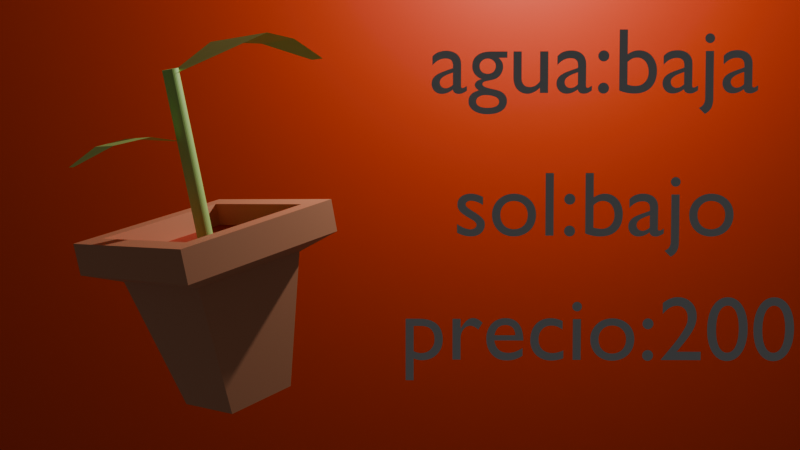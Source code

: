 # Source: sin_nombre.blend  (saved by Blender 4.2.66; exported with 4.5.12 LTS)
import bpy
from mathutils import Matrix  # noqa: F401  (used for matrix-valued properties, if any)

bpy.ops.wm.read_factory_settings(use_empty=True)
scene = bpy.context.scene
scene.name = 'Scene'

# ---- collections
col_collection = bpy.data.collections.new('Collection'); scene.collection.children.link(col_collection)

# ---- materials (node trees are filled in below, after node groups)
mat_material_001 = bpy.data.materials.new('Material.001')
mat_material_002 = bpy.data.materials.new('Material.002')
mat_material_003 = bpy.data.materials.new('Material.003')
mat_material_004 = bpy.data.materials.new('Material.004')

# ---- material node trees
mat_material_001.use_nodes = True; mat_material_001.node_tree.nodes.clear()
_N = mat_material_001.node_tree.nodes; _L = mat_material_001.node_tree.links
n0 = _N.new('ShaderNodeBsdfPrincipled'); n0.name = 'BSDF Principista'; n0.location = (10, 300)
n0.inputs[0].default_value = (0.8002, 0.3237, 0.1654, 1.0)
n1 = _N.new('ShaderNodeOutputMaterial'); n1.name = 'Material'; n1.location = (300, 300)
_L.new(n0.outputs[0], n1.inputs[0])
n1.is_active_output = True
mat_material_002.use_nodes = True; mat_material_002.node_tree.nodes.clear()
_N = mat_material_002.node_tree.nodes; _L = mat_material_002.node_tree.links
n0 = _N.new('ShaderNodeBsdfPrincipled'); n0.name = 'BSDF Principista'; n0.location = (10, 300)
n0.inputs[0].default_value = (0.5219, 0.02647, 0.0, 1.0)
n1 = _N.new('ShaderNodeOutputMaterial'); n1.name = 'Material'; n1.location = (300, 300)
_L.new(n0.outputs[0], n1.inputs[0])
n1.is_active_output = True
mat_material_003.use_nodes = True; mat_material_003.node_tree.nodes.clear()
_N = mat_material_003.node_tree.nodes; _L = mat_material_003.node_tree.links
n0 = _N.new('ShaderNodeBsdfPrincipled'); n0.name = 'BSDF Principista'; n0.location = (10, 300)
n0.inputs[0].default_value = (0.4911, 0.8005, 0.2079, 1.0)
n1 = _N.new('ShaderNodeOutputMaterial'); n1.name = 'Material'; n1.location = (300, 300)
_L.new(n0.outputs[0], n1.inputs[0])
n1.is_active_output = True
mat_material_004.use_nodes = True; mat_material_004.node_tree.nodes.clear()
_N = mat_material_004.node_tree.nodes; _L = mat_material_004.node_tree.links
n0 = _N.new('ShaderNodeBsdfPrincipled'); n0.name = 'BSDF Principista'; n0.location = (10, 300)
n0.inputs[0].default_value = (0.8009, 0.05023, 0.001493, 1.0)
n1 = _N.new('ShaderNodeOutputMaterial'); n1.name = 'Material'; n1.location = (300, 300)
_L.new(n0.outputs[0], n1.inputs[0])
n1.is_active_output = True

# ---- world
world_world = bpy.data.worlds.new('World'); scene.world = world_world
world_world.use_nodes = True; world_world.node_tree.nodes.clear()
_N = world_world.node_tree.nodes; _L = world_world.node_tree.links
n0 = _N.new('ShaderNodeOutputWorld'); n0.name = 'World Output'; n0.location = (300, 300)
n1 = _N.new('ShaderNodeBackground'); n1.name = 'Background'; n1.location = (10, 300)
n1.inputs[0].default_value = (0.05088, 0.05088, 0.05088, 1.0)
_L.new(n1.outputs[0], n0.inputs[0])
n0.is_active_output = True
world_world.color = (0.05088, 0.05088, 0.05088)
world_world.sun_shadow_jitter_overblur = 0.0

# ---- cameras
cam_camera = bpy.data.cameras.new('Camera')
cam_camera.clip_end = 100.0
cam_camera.ortho_scale = 7.314

# ---- lights
light_light = bpy.data.lights.new('Light', 'POINT')
light_light.energy = 1000.0
light_light.shadow_soft_size = 0.1

# ---- meshes
me_cubo = bpy.data.meshes.new('Cubo')
me_cubo.from_pydata([(-0.4175, -0.4175, -1.0), (-0.7684, -0.7684, 1.0), (-0.4175, 0.4175, -1.0), (-0.7684, 0.7684, 1.0), (0.4175, -0.4175, -1.0), (0.7684, -0.7684, 1.0), (0.4175, 0.4175, -1.0), (0.7684, 0.7684, 1.0), (-1.0, -1.0, 0.6413), (-1.0, 1.0, 0.6413), (1.0, 1.0, 0.6413), (1.0, -1.0, 0.6413), (-0.686, 0.686, 0.4898), (0.686, 0.686, 0.4898), (0.686, -0.686, 0.4898), (-0.686, -0.686, 0.4898), (-1.0, -1.0, 1.0), (-1.0, 1.0, 1.0), (1.0, 1.0, 1.0), (1.0, -1.0, 1.0), (-0.7684, -0.7684, 0.7482), (-0.7684, 0.7684, 0.7482), (0.7684, 0.7684, 0.7482), (0.7684, -0.7684, 0.7482), (2.026, -0.1453, 2.442), (0.02613, -0.1073, 2.609), (9.153e-09, 0.08681, 0.8085), (9.153e-09, 0.08681, 2.654), (0.01694, 0.08514, 0.8085), (0.01694, 0.08514, 2.654), (0.03322, 0.0802, 0.8085), (0.03322, 0.0802, 2.654), (0.04823, 0.07218, 0.8085), (0.04823, 0.07218, 2.654), (0.06138, 0.06138, 0.8085), (0.06138, 0.06138, 2.654), (0.07218, 0.04823, 0.8085), (0.07218, 0.04823, 2.654), (0.0802, 0.03322, 0.8085), (0.0802, 0.03322, 2.654), (0.08514, 0.01694, 0.8085), (0.08514, 0.01694, 2.654), (0.08681, 9.396e-10, 0.8085), (0.08681, 9.396e-10, 2.654), (0.08514, -0.01694, 0.8085), (0.08514, -0.01694, 2.654), (0.0802, -0.03322, 0.8085), (0.0802, -0.03322, 2.654), (0.07218, -0.04823, 0.8085), (0.07218, -0.04823, 2.654), (0.06138, -0.06138, 0.8085), (0.06138, -0.06138, 2.654), (0.04823, -0.07218, 0.8085), (0.04823, -0.07218, 2.654), (0.03322, -0.0802, 0.8085), (0.03322, -0.0802, 2.654), (0.01694, -0.08514, 0.8085), (0.01694, -0.08514, 2.654), (9.153e-09, -0.08681, 0.8085), (9.153e-09, -0.08681, 2.654), (-0.01694, -0.08514, 0.8085), (-0.01694, -0.08514, 2.654), (-0.03322, -0.0802, 0.8085), (-0.03322, -0.0802, 2.654), (-0.04823, -0.07218, 0.8085), (-0.04823, -0.07218, 2.654), (-0.06138, -0.06138, 0.8085), (-0.06138, -0.06138, 2.654), (-0.07218, -0.04823, 0.8085), (-0.07218, -0.04823, 2.654), (-0.0802, -0.03322, 0.8085), (-0.0802, -0.03322, 2.654), (-0.08514, -0.01694, 0.8085), (-0.08514, -0.01694, 2.654), (-0.08681, 9.396e-10, 0.8085), (-0.08681, 9.396e-10, 2.654), (-0.08514, 0.01694, 0.8085), (-0.08514, 0.01694, 2.654), (-0.0802, 0.03322, 0.8085), (-0.0802, 0.03322, 2.654), (-0.07218, 0.04823, 0.8085), (-0.07218, 0.04823, 2.654), (-0.06138, 0.06138, 0.8085), (-0.06138, 0.06138, 2.654), (-0.04823, 0.07218, 0.8085), (-0.04823, 0.07218, 2.654), (-0.03322, 0.0802, 0.8085), (-0.03322, 0.0802, 2.654), (-0.01694, 0.08514, 0.8085), (-0.01694, 0.08514, 2.654), (0.02613, 0.04214, 2.609), (2.026, 0.04692, 2.442), (1.026, 0.5877, 2.853), (1.026, -0.4362, 2.853), (1.526, 0.3011, 2.731), (1.526, -0.2781, 2.731), (-1.339, 0.01284, 1.901), (-0.07821, -0.01101, 1.901), (-1.339, 0.1068, 1.901), (-0.07821, 0.1006, 1.901), (-0.4985, 0.3325, 2.024), (-0.9188, 0.2503, 2.024), (-0.9188, -0.1021, 2.024), (-0.4985, -0.1438, 2.024)], [], [(8, 16, 17, 9), (9, 17, 18, 10), (10, 18, 19, 11), (11, 19, 16, 8), (2, 6, 4, 0), (1, 5, 23, 20), (14, 11, 8, 15), (13, 10, 11, 14), (12, 9, 10, 13), (15, 8, 9, 12), (0, 15, 12, 2), (2, 12, 13, 6), (6, 13, 14, 4), (4, 14, 15, 0), (1, 3, 17, 16), (3, 7, 18, 17), (7, 5, 19, 18), (5, 1, 16, 19), (22, 21, 20, 23), (7, 3, 21, 22), (5, 7, 22, 23), (3, 1, 20, 21), (26, 27, 29, 28), (28, 29, 31, 30), (30, 31, 33, 32), (32, 33, 35, 34), (34, 35, 37, 36), (36, 37, 39, 38), (38, 39, 41, 40), (40, 41, 43, 42), (42, 43, 45, 44), (44, 45, 47, 46), (46, 47, 49, 48), (48, 49, 51, 50), (50, 51, 53, 52), (52, 53, 55, 54), (54, 55, 57, 56), (56, 57, 59, 58), (58, 59, 61, 60), (60, 61, 63, 62), (62, 63, 65, 64), (64, 65, 67, 66), (66, 67, 69, 68), (68, 69, 71, 70), (70, 71, 73, 72), (72, 73, 75, 74), (74, 75, 77, 76), (102, 103, 100, 101), (76, 77, 79, 78), (96, 102, 101, 98), (78, 79, 81, 80), (103, 97, 99, 100), (80, 81, 83, 82), (93, 95, 94, 92), (82, 83, 85, 84), (25, 93, 92, 90), (84, 85, 87, 86), (29, 27, 89, 87, 85, 83, 81, 79, 77, 75, 73, 71, 69, 67, 65, 63, 61, 59, 57, 55, 53, 51, 49, 47, 45, 43, 41, 39, 37, 35, 33, 31), (95, 24, 91, 94), (86, 87, 89, 88), (88, 89, 27, 26), (26, 28, 30, 32, 34, 36, 38, 40, 42, 44, 46, 48, 50, 52, 54, 56, 58, 60, 62, 64, 66, 68, 70, 72, 74, 76, 78, 80, 82, 84, 86, 88)])
me_cubo.polygons.foreach_set('material_index', [0, 0, 0, 0, 0, 0, 0, 0, 0, 0, 0, 0, 0, 0, 0, 0, 0, 0, 1, 0, 0, 0, 2, 2, 2, 2, 2, 2, 2, 2, 2, 2, 2, 2, 2, 2, 2, 2, 2, 2, 2, 2, 2, 2, 2, 2, 2, 2, 2, 2, 2, 2, 2, 2, 2, 2, 2, 2, 2, 2, 2, 0])
_uv = me_cubo.uv_layers.new(name='MapaUV')
_uv.uv.foreach_set('vector', [0.5802, 0.0, 0.625, 0.0, 0.625, 0.25, 0.5802, 0.25, 0.5802, 0.25, 0.625, 0.25, 0.625, 0.5, 0.5802, 0.5, 0.5802, 0.5, 0.625, 0.5, 0.625, 0.75, 0.5802, 0.75, 0.5802, 0.75, 0.625, 0.75, 0.625, 1.0, 0.5802, 1.0, 0.125, 0.5, 0.375, 0.5, 0.375, 0.75, 0.125, 0.75, 0.8461, 0.7211, 0.6539, 0.7211, 0.6539, 0.7211, 0.8461, 0.7211, 0.5612, 0.75, 0.5802, 0.75, 0.5802, 1.0, 0.5612, 1.0, 0.5612, 0.5, 0.5802, 0.5, 0.5802, 0.75, 0.5612, 0.75, 0.5612, 0.25, 0.5802, 0.25, 0.5802, 0.5, 0.5612, 0.5, 0.5612, 0.0, 0.5802, 0.0, 0.5802, 0.25, 0.5612, 0.25, 0.375, 0.0, 0.5612, 0.0, 0.5612, 0.25, 0.375, 0.25, 0.375, 0.25, 0.5612, 0.25, 0.5612, 0.5, 0.375, 0.5, 0.375, 0.5, 0.5612, 0.5, 0.5612, 0.75, 0.375, 0.75, 0.375, 0.75, 0.5612, 0.75, 0.5612, 1.0, 0.375, 1.0, 0.8461, 0.7211, 0.8461, 0.5289, 0.875, 0.5, 0.875, 0.75, 0.8461, 0.5289, 0.6539, 0.5289, 0.625, 0.5, 0.875, 0.5, 0.6539, 0.5289, 0.6539, 0.7211, 0.625, 0.75, 0.625, 0.5, 0.6539, 0.7211, 0.8461, 0.7211, 0.875, 0.75, 0.625, 0.75, 0.6539, 0.5289, 0.8461, 0.5289, 0.8461, 0.7211, 0.6539, 0.7211, 0.6539, 0.5289, 0.8461, 0.5289, 0.8461, 0.5289, 0.6539, 0.5289, 0.6539, 0.7211, 0.6539, 0.5289, 0.6539, 0.5289, 0.6539, 0.7211, 0.8461, 0.5289, 0.8461, 0.7211, 0.8461, 0.7211, 0.8461, 0.5289, 1.0, 0.5, 1.0, 1.0, 0.9688, 1.0, 0.9688, 0.5, 0.9688, 0.5, 0.9688, 1.0, 0.9375, 1.0, 0.9375, 0.5, 0.9375, 0.5, 0.9375, 1.0, 0.9062, 1.0, 0.9062, 0.5, 0.9062, 0.5, 0.9062, 1.0, 0.875, 1.0, 0.875, 0.5, 0.875, 0.5, 0.875, 1.0, 0.8438, 1.0, 0.8438, 0.5, 0.8438, 0.5, 0.8438, 1.0, 0.8125, 1.0, 0.8125, 0.5, 0.8125, 0.5, 0.8125, 1.0, 0.7812, 1.0, 0.7812, 0.5, 0.7812, 0.5, 0.7812, 1.0, 0.75, 1.0, 0.75, 0.5, 0.75, 0.5, 0.75, 1.0, 0.7188, 1.0, 0.7188, 0.5, 0.7188, 0.5, 0.7188, 1.0, 0.6875, 1.0, 0.6875, 0.5, 0.6875, 0.5, 0.6875, 1.0, 0.6562, 1.0, 0.6562, 0.5, 0.6562, 0.5, 0.6562, 1.0, 0.625, 1.0, 0.625, 0.5, 0.625, 0.5, 0.625, 1.0, 0.5938, 1.0, 0.5938, 0.5, 0.5938, 0.5, 0.5938, 1.0, 0.5625, 1.0, 0.5625, 0.5, 0.5625, 0.5, 0.5625, 1.0, 0.5312, 1.0, 0.5312, 0.5, 0.5312, 0.5, 0.5312, 1.0, 0.5, 1.0, 0.5, 0.5, 0.5, 0.5, 0.5, 1.0, 0.4688, 1.0, 0.4688, 0.5, 0.4688, 0.5, 0.4688, 1.0, 0.4375, 1.0, 0.4375, 0.5, 0.4375, 0.5, 0.4375, 1.0, 0.4062, 1.0, 0.4062, 0.5, 0.4062, 0.5, 0.4062, 1.0, 0.375, 1.0, 0.375, 0.5, 0.375, 0.5, 0.375, 1.0, 0.3438, 1.0, 0.3438, 0.5, 0.3438, 0.5, 0.3438, 1.0, 0.3125, 1.0, 0.3125, 0.5, 0.3125, 0.5, 0.3125, 1.0, 0.2812, 1.0, 0.2812, 0.5, 0.2812, 0.5, 0.2812, 1.0, 0.25, 1.0, 0.25, 0.5, 0.25, 0.5, 0.25, 1.0, 0.2188, 1.0, 0.2188, 0.5, 0.3333, 0.0, 0.6667, 0.0, 0.6667, 1.0, 0.3333, 1.0, 0.2188, 0.5, 0.2188, 1.0, 0.1875, 1.0, 0.1875, 0.5, 0.0, 0.0, 0.3333, 0.0, 0.3333, 1.0, 0.0, 1.0, 0.1875, 0.5, 0.1875, 1.0, 0.1562, 1.0, 0.1562, 0.5, 0.6667, 0.0, 1.0, 0.0, 1.0, 1.0, 0.6667, 1.0, 0.1562, 0.5, 0.1562, 1.0, 0.125, 1.0, 0.125, 0.5, 0.5, 0.0, 0.75, 0.0, 0.75, 1.0, 0.5, 1.0, 0.125, 0.5, 0.125, 1.0, 0.09375, 1.0, 0.09375, 0.5, 0.0, 0.0, 0.5, 0.0, 0.5, 1.0, 0.0, 1.0, 0.09375, 0.5, 0.09375, 1.0, 0.0625, 1.0, 0.0625, 0.5, 0.2968, 0.4854, 0.25, 0.49, 0.2032, 0.4854, 0.1582, 0.4717, 0.1167, 0.4496, 0.08029, 0.4197, 0.05045, 0.3833, 0.02827, 0.3418, 0.01461, 0.2968, 0.01, 0.25, 0.01461, 0.2032, 0.02827, 0.1582, 0.05045, 0.1167, 0.08029, 0.08029, 0.1167, 0.05045, 0.1582, 0.02827, 0.2032, 0.01461, 0.25, 0.01, 0.2968, 0.01461, 0.3418, 0.02827, 0.3833, 0.05045, 0.4197, 0.08029, 0.4496, 0.1167, 0.4717, 0.1582, 0.4854, 0.2032, 0.49, 0.25, 0.4854, 0.2968, 0.4717, 0.3418, 0.4496, 0.3833, 0.4197, 0.4197, 0.3833, 0.4496, 0.3418, 0.4717, 0.75, 0.0, 1.0, 0.0, 1.0, 1.0, 0.75, 1.0, 0.0625, 0.5, 0.0625, 1.0, 0.03125, 1.0, 0.03125, 0.5, 0.03125, 0.5, 0.03125, 1.0, 0.0, 1.0, 0.0, 0.5, 0.75, 0.49, 0.7968, 0.4854, 0.8418, 0.4717, 0.8833, 0.4496, 0.9197, 0.4197, 0.9496, 0.3833, 0.9717, 0.3418, 0.9854, 0.2968, 0.99, 0.25, 0.9854, 0.2032, 0.9717, 0.1582, 0.9496, 0.1167, 0.9197, 0.08029, 0.8833, 0.05045, 0.8418, 0.02827, 0.7968, 0.01461, 0.75, 0.01, 0.7032, 0.01461, 0.6582, 0.02827, 0.6167, 0.05045, 0.5803, 0.08029, 0.5504, 0.1167, 0.5283, 0.1582, 0.5146, 0.2032, 0.51, 0.25, 0.5146, 0.2968, 0.5283, 0.3418, 0.5504, 0.3833, 0.5803, 0.4197, 0.6167, 0.4496, 0.6582, 0.4717, 0.7032, 0.4854])
me_cubo.materials.append(mat_material_001)
me_cubo.materials.append(mat_material_002)
me_cubo.materials.append(mat_material_003)
me_cubo.update()
me_plano = bpy.data.meshes.new('Plano')
me_plano.from_pydata([(-1.0, -1.0, 0.0), (1.0, -1.0, 0.0), (-1.0, 1.0, 0.0), (1.0, 1.0, 0.0)], [], [(0, 1, 3, 2)])
_uv = me_plano.uv_layers.new(name='MapaUV')
_uv.uv.foreach_set('vector', [0.0, 0.0, 1.0, 0.0, 1.0, 1.0, 0.0, 1.0])
me_plano.materials.append(mat_material_004)
me_plano.update()

# ---- curves / text
txt_texto = bpy.data.curves.new('Texto', 'FONT')
txt_texto.dimensions = '2D'
txt_texto.body = 'agua:baja'
txt_texto_001 = bpy.data.curves.new('Texto.001', 'FONT')
txt_texto_001.dimensions = '2D'
txt_texto_001.body = 'sol:bajo\n'
txt_texto_002 = bpy.data.curves.new('Texto.002', 'FONT')
txt_texto_002.dimensions = '2D'
txt_texto_002.body = 'precio:200'

# ---- objects
ob_light = bpy.data.objects.new('Light', light_light)
ob_camera = bpy.data.objects.new('Camera', cam_camera)
ob_cubo = bpy.data.objects.new('Cubo', me_cubo)
ob_texto = bpy.data.objects.new('Texto', txt_texto)
ob_texto_001 = bpy.data.objects.new('Texto.001', txt_texto_001)
ob_texto_002 = bpy.data.objects.new('Texto.002', txt_texto_002)
ob_plano = bpy.data.objects.new('Plano', me_plano)

# ---- transforms, parenting, visibility, modifiers, constraints
ob_light.location = (4.076, 1.005, 5.904)
ob_light.rotation_euler = (0.6503, 0.05522, 1.866)
ob_light.lock_rotations_4d = False
ob_light.empty_display_type = 'ARROWS'
ob_light.color = (0.0, 0.0, 0.0, 0.0)
ob_light.lineart.crease_threshold = 0.0
ob_camera.location = (2.198, -12.12, 2.221)
ob_camera.rotation_euler = (1.549, 2.674e-08, 0.01906)
ob_camera.lock_rotations_4d = False
ob_camera.empty_display_type = 'ARROWS'
ob_camera.color = (0.0, 0.0, 0.0, 0.0)
ob_camera.display_type = 'WIRE'
ob_camera.lineart.crease_threshold = 0.0
ob_cubo.location = (0.0, 0.0, 1.028)
ob_cubo.rotation_euler = (0.0, -0.2437, 0.8182)
ob_texto.location = (2.284, 0.0, 3.391)
ob_texto.rotation_euler = (1.609, -0.0, 0.0)
ob_texto_001.location = (2.547, 0.0, 1.841)
ob_texto_001.rotation_euler = (1.609, -0.0, 0.0)
ob_texto_002.location = (1.971, 0.0, 0.4858)
ob_texto_002.rotation_euler = (1.609, -0.0, 0.0)
ob_plano.location = (2.251, 6.304, 1.669)
ob_plano.rotation_euler = (1.823, -0.0, 0.0)
ob_plano.scale = (-8.61, -8.61, -8.61)

# ---- collection membership
col_collection.objects.link(ob_light)
col_collection.objects.link(ob_camera)
col_collection.objects.link(ob_cubo)
col_collection.objects.link(ob_texto)
col_collection.objects.link(ob_texto_001)
col_collection.objects.link(ob_texto_002)
col_collection.objects.link(ob_plano)

# ---- scene / render settings (as saved in the file)
scene.camera = ob_camera
scene.frame_start = 1; scene.frame_end = 30; scene.frame_set(17)
scene.render.engine = 'BLENDER_EEVEE_NEXT'
scene.render.image_settings.file_format = 'FFMPEG'
scene.render.image_settings.color_mode = 'RGB'
scene.render.fps = 20
bpy.context.view_layer.update()
